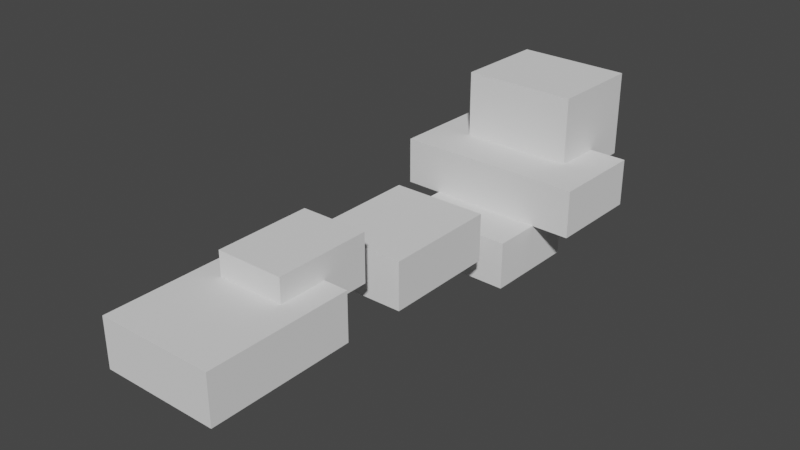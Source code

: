 # Source: stage3.blend  (saved by Blender 3.3.6; exported with 4.5.12 LTS)
import bpy
from mathutils import Matrix  # noqa: F401  (used for matrix-valued properties, if any)

bpy.ops.wm.read_factory_settings(use_empty=True)
scene = bpy.context.scene
scene.name = 'Scene'

# ---- collections
col_collection = bpy.data.collections.new('Collection'); scene.collection.children.link(col_collection)

# ---- world
world_world = bpy.data.worlds.new('World'); scene.world = world_world
world_world.use_nodes = True; world_world.node_tree.nodes.clear()
_N = world_world.node_tree.nodes; _L = world_world.node_tree.links
n0 = _N.new('ShaderNodeOutputWorld'); n0.name = 'World Output'; n0.location = (300, 300)
n1 = _N.new('ShaderNodeBackground'); n1.name = 'Background'; n1.location = (10, 300)
n1.inputs[0].default_value = (0.05088, 0.05088, 0.05088, 1.0)
_L.new(n1.outputs[0], n0.inputs[0])
n0.is_active_output = True
world_world.color = (0.05088, 0.05088, 0.05088)
world_world.use_sun_shadow = False
world_world.sun_shadow_jitter_overblur = 0.0

# ---- meshes
me_001 = bpy.data.meshes.new('立方体.001')
me_001.from_pydata([(-0.8571, -1.5, -1.0), (-0.5, -0.5, 0.5), (-0.8571, -1.5, 0.0), (-0.5, 0.5, -0.5), (-0.8571, 0.0, -1.0), (-0.5, 0.5, 0.5), (-0.8571, 0.0, 0.0), (0.8571, -1.5, -1.0), (0.5, -0.5, 0.5), (0.8571, -1.5, 0.0), (0.5, 0.5, -0.5), (0.8571, 0.0, -1.0), (0.5, 0.5, 0.5), (0.8571, 0.0, 0.0), (-0.5, 0.0, 0.0), (-0.5, -0.5, 0.0), (-0.5, 0.0, -0.5), (0.5, 0.0, 0.0), (0.5, -0.5, 0.0), (0.5, 0.0, -0.5)], [], [(8, 12, 5, 1), (10, 3, 5, 12), (18, 8, 1, 15), (16, 3, 10, 19), (15, 1, 5, 3, 16, 14), (0, 2, 6, 4), (13, 11, 4, 6, 14, 16, 19, 17), (11, 13, 9, 7), (7, 9, 2, 0), (4, 11, 7, 0), (15, 14, 6, 2, 9, 13, 17, 18), (18, 17, 19, 10, 12, 8)])
_uv = me_001.uv_layers.new(name='UVマップ')
_uv.uv.foreach_set('vector', [0.625, 0.75, 0.625, 0.5, 0.875, 0.5, 0.625, 1.0, 0.375, 0.5, 0.125, 0.5, 0.875, 0.5, 0.625, 0.5, 0.5, 0.75, 0.625, 0.75, 0.625, 1.0, 0.5, 1.0, 0.125, 0.625, 0.125, 0.5, 0.375, 0.5, 0.375, 0.625, 0.5, 1.0, 0.625, 1.0, 0.875, 0.5, 0.125, 0.5, 0.125, 0.625, 0.625, 0.3021, 0.375, 0.0, 0.625, 0.0, 0.625, 0.25, 0.375, 0.25, 0.625, 0.5, 0.375, 0.5, 0.375, 0.25, 0.625, 0.25, 0.625, 0.3021, 0.5, 0.3021, 0.5, 0.4479, 0.625, 0.4479, 0.375, 0.5, 0.625, 0.5, 0.625, 0.75, 0.375, 0.75, 0.375, 0.75, 0.625, 0.75, 0.625, 1.0, 0.375, 1.0, 0.125, 0.5, 0.375, 0.5, 0.375, 0.75, 0.125, 0.75, 0.8229, 0.5833, 0.8229, 0.5, 0.875, 0.5, 0.875, 0.75, 0.625, 0.75, 0.625, 0.5, 0.6771, 0.5, 0.6771, 0.5833, 0.6771, 0.5833, 0.6771, 0.5, 0.5, 0.4479, 0.375, 0.5, 0.625, 0.5, 0.625, 0.75])
me_001.update()
me_002 = bpy.data.meshes.new('立方体.002')
me_002.from_pydata([(-0.5, -0.5, -0.5), (-0.5, -0.5, 0.5), (-0.5, 0.5, -0.5), (-0.5, 0.5, 0.5), (0.5, -0.5, -0.5), (0.5, -0.5, 0.5), (0.5, 0.5, -0.5), (0.5, 0.5, 0.5)], [], [(0, 1, 3, 2), (2, 3, 7, 6), (6, 7, 5, 4), (4, 5, 1, 0), (2, 6, 4, 0), (7, 3, 1, 5)])
_uv = me_002.uv_layers.new(name='UVマップ')
_uv.uv.foreach_set('vector', [0.375, 0.0, 0.625, 0.0, 0.625, 0.25, 0.375, 0.25, 0.375, 0.25, 0.625, 0.25, 0.625, 0.5, 0.375, 0.5, 0.375, 0.5, 0.625, 0.5, 0.625, 0.75, 0.375, 0.75, 0.375, 0.75, 0.625, 0.75, 0.625, 1.0, 0.375, 1.0, 0.125, 0.5, 0.375, 0.5, 0.375, 0.75, 0.125, 0.75, 0.625, 0.5, 0.875, 0.5, 0.875, 0.75, 0.625, 0.75])
me_002.update()
me_003 = bpy.data.meshes.new('立方体.003')
me_003.from_pydata([(-0.5, -0.5, -0.5), (-0.8333, -1.133e-09, 0.5), (-0.5, 0.5, 2.9), (-0.5, -0.5, 0.5), (-0.5, 1.5, 1.1), (-0.8333, -1.133e-09, 1.5), (-0.5, 1.5, 2.9), (-0.5, 0.5, -0.5), (-0.8333, 1.0, 0.5), (0.5, 0.5, 2.9), (-0.5, 0.5, 0.5), (0.5, 1.5, 1.1), (-0.8333, 1.0, 1.5), (0.5, 1.5, 2.9), (0.5, -0.5, -0.5), (0.8333, 1.133e-09, 0.5), (0.5, -0.5, 0.5), (0.8333, 1.133e-09, 1.5), (0.5, 0.5, -0.5), (0.8333, 1.0, 0.5), (0.5, 0.5, 0.5), (0.8333, 1.0, 1.5), (-0.5, -6.8e-10, 0.5), (0.5, 6.8e-10, 0.5), (-0.5, 1.0, 1.1), (-0.5, 1.0, 1.5), (0.5, 1.0, 1.5), (0.5, 1.0, 1.1), (-0.5, 0.5, 1.5), (0.5, 0.5, 1.5)], [], [(22, 10, 7, 0, 3), (7, 10, 20, 18), (16, 14, 18, 20, 23), (14, 16, 3, 0), (7, 18, 14, 0), (22, 3, 16, 23), (1, 5, 12, 8), (26, 21, 19, 8, 12, 25, 24, 27), (19, 21, 17, 15), (23, 15, 17, 5, 1, 22), (10, 22, 1, 8, 19, 15, 23, 20), (12, 5, 17, 21, 26, 29, 28, 25), (28, 2, 6, 4, 24, 25), (4, 6, 13, 11), (27, 11, 13, 9, 29, 26), (29, 9, 2, 28), (24, 4, 11, 27), (13, 6, 2, 9)])
_uv = me_003.uv_layers.new(name='UVマップ')
_uv.uv.foreach_set('vector', [0.625, 0.125, 0.625, 0.25, 0.375, 0.25, 0.375, 0.0, 0.625, 0.0, 0.375, 0.25, 0.625, 0.25, 0.625, 0.5, 0.375, 0.5, 0.625, 0.75, 0.375, 0.75, 0.375, 0.5, 0.625, 0.5, 0.625, 0.625, 0.375, 0.75, 0.625, 0.75, 0.625, 1.0, 0.375, 1.0, 0.125, 0.5, 0.375, 0.5, 0.375, 0.75, 0.125, 0.75, 0.875, 0.625, 0.875, 0.75, 0.625, 0.75, 0.625, 0.625, 0.375, 0.0, 0.625, 0.0, 0.625, 0.25, 0.375, 0.25, 0.625, 0.45, 0.625, 0.5, 0.375, 0.5, 0.375, 0.25, 0.625, 0.25, 0.625, 0.3, 0.525, 0.3, 0.525, 0.45, 0.375, 0.5, 0.625, 0.5, 0.625, 0.75, 0.375, 0.75, 0.375, 0.8, 0.375, 0.75, 0.625, 0.75, 0.625, 1.0, 0.375, 1.0, 0.375, 0.95, 0.175, 0.625, 0.175, 0.75, 0.125, 0.75, 0.125, 0.5, 0.375, 0.5, 0.375, 0.75, 0.325, 0.75, 0.325, 0.625, 0.875, 0.5, 0.875, 0.75, 0.625, 0.75, 0.625, 0.5, 0.675, 0.5, 0.675, 0.625, 0.825, 0.625, 0.825, 0.5, 0.4306, 0.0, 0.625, 0.0, 0.625, 0.25, 0.375, 0.25, 0.375, 0.125, 0.4306, 0.125, 0.375, 0.25, 0.625, 0.25, 0.625, 0.5, 0.375, 0.5, 0.375, 0.625, 0.375, 0.5, 0.625, 0.5, 0.625, 0.75, 0.4306, 0.75, 0.4306, 0.625, 0.4306, 0.75, 0.625, 0.75, 0.625, 1.0, 0.4306, 1.0, 0.125, 0.625, 0.125, 0.5, 0.375, 0.5, 0.375, 0.625, 0.625, 0.5, 0.875, 0.5, 0.875, 0.75, 0.625, 0.75])
me_003.update()

# ---- objects
ob_0 = bpy.data.objects.new('0', me_001)
ob_1 = bpy.data.objects.new('1', me_002)
ob_2 = bpy.data.objects.new('2', me_003)

# ---- transforms, parenting, visibility, modifiers, constraints
ob_0.location = (0.0, 7.5, 2.5)
ob_0.scale = (7.0, 10.0, 5.0)
ob_1.location = (0.0, 21.2, -1.0)
ob_1.scale = (10.0, 12.0, 5.0)
ob_2.location = (-0.1003, 35.0, -4.999)
ob_2.rotation_euler = (-0.0002725, 6.113e-05, -0.02)
ob_2.scale = (12.0, 10.0, 5.0)

# ---- collection membership
col_collection.objects.link(ob_0)
col_collection.objects.link(ob_1)
col_collection.objects.link(ob_2)

# ---- scene / render settings (as saved in the file)
scene.frame_start = 1; scene.frame_end = 250; scene.frame_set(167)
scene.render.engine = 'BLENDER_EEVEE_NEXT'
scene.cycles.sampling_pattern = 'TABULATED_SOBOL'
scene.cycles.use_light_tree = False
scene.view_settings.view_transform = 'Filmic'
bpy.context.view_layer.update()

# ---- added for rendering (the .blend has no active camera and no usable light): camera, sun
cam_auto = bpy.data.cameras.new('AutoCamera')
cam_auto.lens = 50.0
cam_auto.sensor_width = 36.0
cam_auto.clip_end = 1031.39
ob_auto_camera = bpy.data.objects.new('AutoCamera', cam_auto)
scene.collection.objects.link(ob_auto_camera)
ob_auto_camera.location = (58.7691, -49.1726, 48.0152)
ob_auto_camera.rotation_euler = (1.09748, -7.21219e-08, 0.694738)
scene.camera = ob_auto_camera
light_auto_sun = bpy.data.lights.new('AutoSun', 'SUN')
light_auto_sun.energy = 3.0
light_auto_sun.angle = 0.0523599
ob_auto_sun = bpy.data.objects.new('AutoSun', light_auto_sun)
scene.collection.objects.link(ob_auto_sun)
ob_auto_sun.rotation_euler = (0.872665, 0.174533, 0.523599)
bpy.context.view_layer.update()
